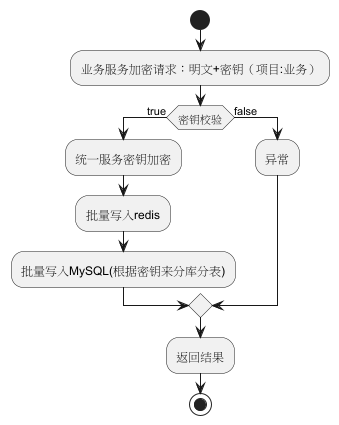

The diagram above was rendered by PlantUML. Its source (embedded in the PNG):
@startuml
'https://plantuml.com/activity-diagram-beta

start
:业务服务加密请求：明文+密钥（项目:业务）;
if (密钥校验) then (true)
  :统一服务密钥加密;
  :批量写入redis;
  :批量写入MySQL(根据密钥来分库分表);
else (false)
  :异常;
endif
:返回结果;
stop

@enduml